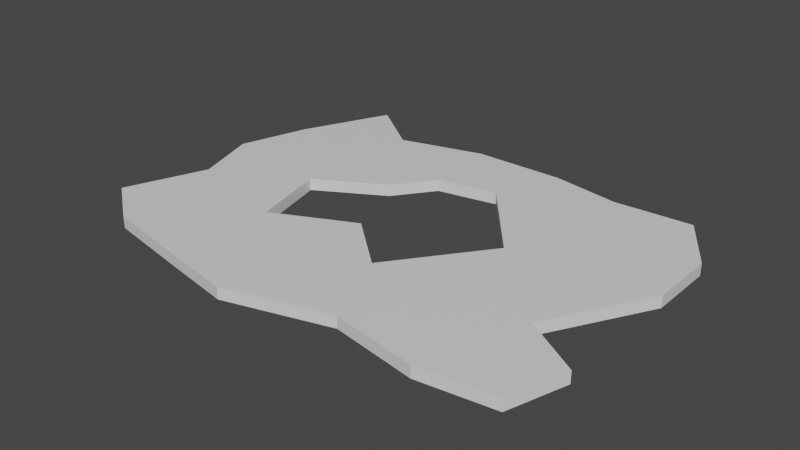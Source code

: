 # Source: broken_glass.blend  (saved by Blender 2.81.16; exported with 4.5.12 LTS)
import bpy
from mathutils import Matrix  # noqa: F401  (used for matrix-valued properties, if any)

bpy.ops.wm.read_factory_settings(use_empty=True)
scene = bpy.context.scene
scene.name = 'Scene'

# ---- collections
col_collection = bpy.data.collections.new('Collection'); scene.collection.children.link(col_collection)

# ---- materials (node trees are filled in below, after node groups)
mat_material = bpy.data.materials.new('Material')
mat_material.alpha_threshold = 0.0
mat_material.use_transparent_shadow = False
mat_material.line_color = (0.0, 0.0, 0.0, 1.0)

# ---- material node trees
mat_material.use_nodes = True; mat_material.node_tree.nodes.clear()
_N = mat_material.node_tree.nodes; _L = mat_material.node_tree.links
n0 = _N.new('ShaderNodeOutputMaterial'); n0.name = 'Material Output'; n0.location = (300, 300)
n1 = _N.new('ShaderNodeBsdfPrincipled'); n1.name = 'Principled BSDF'; n1.location = (10, 300)
n1.distribution = 'GGX'
n1.subsurface_method = 'BURLEY'
n1.inputs[2].default_value = 0.4
n1.inputs[3].default_value = 1.45
n1.inputs[27].default_value = (0.0, 0.0, 0.0, 1.0)
n1.inputs[28].default_value = 1.0
_L.new(n1.outputs[0], n0.inputs[0])
n0.is_active_output = True

# ---- world
world_world = bpy.data.worlds.new('World'); scene.world = world_world
world_world.use_nodes = True; world_world.node_tree.nodes.clear()
_N = world_world.node_tree.nodes; _L = world_world.node_tree.links
n0 = _N.new('ShaderNodeOutputWorld'); n0.name = 'World Output'; n0.location = (300, 300)
n1 = _N.new('ShaderNodeBackground'); n1.name = 'Background'; n1.location = (10, 300)
n1.inputs[0].default_value = (0.05088, 0.05088, 0.05088, 1.0)
_L.new(n1.outputs[0], n0.inputs[0])
n0.is_active_output = True
world_world.color = (0.05088, 0.05088, 0.05088)
world_world.use_sun_shadow = False
world_world.sun_shadow_jitter_overblur = 0.0

# ---- meshes
me_cube = bpy.data.meshes.new('Cube')
me_cube.from_pydata([(0.8378, 0.9531, 1.0), (0.8378, 0.9531, -1.0), (0.9206, -0.9437, 1.0), (0.9206, -0.9437, -1.0), (-0.824, 1.122, 1.0), (-0.824, 1.122, -1.0), (-0.9172, -0.9015, 1.0), (-0.9172, -0.9015, -1.0), (0.4965, 0.9296, -1.0), (0.2, 1.0, -1.0), (-0.2, 1.0, -1.0), (-0.5689, 0.864, -1.0), (0.6, -1.0, 1.0), (0.2276, -0.9109, 1.0), (-0.2242, -1.084, 1.0), (-0.5655, -0.9953, 1.0), (-0.5655, -0.9953, -1.0), (-0.2242, -1.084, -1.0), (0.2276, -0.9109, -1.0), (0.6, -1.0, -1.0), (-0.5689, 0.864, 1.0), (-0.2, 1.0, 1.0), (0.2, 1.0, 1.0), (0.4965, 0.9296, 1.0), (-1.0, 0.6, -1.0), (-1.093, 0.1859, -1.0), (-1.0, -0.2, -1.0), (-1.135, -0.6844, -1.0), (1.0, 0.6, 1.0), (1.0, 0.2, 1.0), (0.7533, -0.3947, 1.0), (1.0, -0.6, 1.0), (-1.135, -0.6844, 1.0), (-1.0, -0.2, 1.0), (-1.093, 0.1859, 1.0), (-1.0, 0.6, 1.0), (1.0, -0.6, -1.0), (0.7533, -0.3947, -1.0), (1.0, 0.2, -1.0), (1.0, 0.6, -1.0), (-0.6, 0.6, -1.0), (-0.598, 0.08327, -1.0), (-0.5141, -0.3765, -1.0), (-0.6, -0.6, -1.0), (-0.178, 0.543, -1.0), (-0.3038, 0.3113, -1.0), (-0.1601, -0.1511, -1.0), (-0.2, -0.6, -1.0), (0.0822, 0.6109, -1.0), (0.3817, 0.1077, -1.0), (0.0802, -0.4389, -1.0), (0.2, -0.6, -1.0), (0.5827, 0.5249, -1.0), (0.6, 0.2, -1.0), (0.6, -0.2, -1.0), (0.4896, -0.5015, -1.0), (0.5827, 0.5249, 1.0), (0.6, 0.2, 1.0), (0.6, -0.2, 1.0), (0.4896, -0.5015, 1.0), (0.0822, 0.6109, 1.0), (0.3817, 0.1077, 1.0), (0.0802, -0.4389, 1.0), (0.2, -0.6, 1.0), (-0.178, 0.543, 1.0), (-0.3038, 0.3113, 1.0), (-0.1601, -0.1511, 1.0), (-0.2, -0.6, 1.0), (-0.6, 0.6, 1.0), (-0.598, 0.08327, 1.0), (-0.5141, -0.3765, 1.0), (-0.6, -0.6, 1.0)], [], [(71, 32, 6, 15), (16, 15, 6, 7), (24, 35, 4, 5), (55, 36, 3, 19), (36, 31, 2, 3), (8, 23, 0, 1), (5, 4, 20, 11), (11, 20, 21, 10), (10, 21, 22, 9), (9, 22, 23, 8), (27, 43, 16, 7), (43, 47, 17, 16), (47, 51, 18, 17), (51, 55, 19, 18), (3, 2, 12, 19), (19, 12, 13, 18), (18, 13, 14, 17), (17, 14, 15, 16), (31, 59, 12, 2), (59, 63, 13, 12), (63, 67, 14, 13), (67, 71, 15, 14), (21, 20, 68, 64), (64, 68, 69, 65), (66, 70, 71, 67), (22, 21, 64, 60), (62, 66, 67, 63), (23, 22, 60, 56), (56, 60, 61, 57), (57, 61, 62, 58), (58, 62, 63, 59), (0, 23, 56, 28), (28, 56, 57, 29), (29, 57, 58, 30), (30, 58, 59, 31), (9, 8, 52, 48), (48, 52, 53, 49), (49, 53, 54, 50), (50, 54, 55, 51), (10, 9, 48, 44), (46, 50, 51, 47), (11, 10, 44, 40), (40, 44, 45, 41), (42, 46, 47, 43), (5, 11, 40, 24), (24, 40, 41, 25), (25, 41, 42, 26), (26, 42, 43, 27), (1, 0, 28, 39), (39, 28, 29, 38), (38, 29, 30, 37), (37, 30, 31, 36), (8, 1, 39, 52), (52, 39, 38, 53), (53, 38, 37, 54), (54, 37, 36, 55), (7, 6, 32, 27), (27, 32, 33, 26), (26, 33, 34, 25), (25, 34, 35, 24), (20, 4, 35, 68), (68, 35, 34, 69), (69, 34, 33, 70), (70, 33, 32, 71), (69, 41, 45, 65), (45, 44, 64, 65), (42, 41, 69, 70), (70, 66, 62, 50, 46, 42), (50, 62, 61, 49), (49, 61, 60, 48), (64, 44, 48, 60)])
_uv = me_cube.uv_layers.new(name='UVMap')
_uv.uv.foreach_set('vector', [0.825, 0.7, 0.875, 0.7, 0.875, 0.75, 0.825, 0.75, 0.375, 0.95, 0.625, 0.95, 0.625, 1.0, 0.375, 1.0, 0.375, 0.2, 0.625, 0.2, 0.625, 0.25, 0.375, 0.25, 0.325, 0.7, 0.375, 0.7, 0.375, 0.75, 0.325, 0.75, 0.375, 0.7, 0.625, 0.7, 0.625, 0.75, 0.375, 0.75, 0.375, 0.45, 0.625, 0.45, 0.625, 0.5, 0.375, 0.5, 0.375, 0.25, 0.625, 0.25, 0.625, 0.3, 0.375, 0.3, 0.375, 0.3, 0.625, 0.3, 0.625, 0.35, 0.375, 0.35, 0.375, 0.35, 0.625, 0.35, 0.625, 0.4, 0.375, 0.4, 0.375, 0.4, 0.625, 0.4, 0.625, 0.45, 0.375, 0.45, 0.125, 0.7, 0.175, 0.7, 0.175, 0.75, 0.125, 0.75, 0.175, 0.7, 0.225, 0.7, 0.225, 0.75, 0.175, 0.75, 0.225, 0.7, 0.275, 0.7, 0.275, 0.75, 0.225, 0.75, 0.275, 0.7, 0.325, 0.7, 0.325, 0.75, 0.275, 0.75, 0.375, 0.75, 0.625, 0.75, 0.625, 0.8, 0.375, 0.8, 0.375, 0.8, 0.625, 0.8, 0.625, 0.85, 0.375, 0.85, 0.375, 0.85, 0.625, 0.85, 0.625, 0.9, 0.375, 0.9, 0.375, 0.9, 0.625, 0.9, 0.625, 0.95, 0.375, 0.95, 0.625, 0.7, 0.675, 0.7, 0.675, 0.75, 0.625, 0.75, 0.675, 0.7, 0.725, 0.7, 0.725, 0.75, 0.675, 0.75, 0.725, 0.7, 0.775, 0.7, 0.775, 0.75, 0.725, 0.75, 0.775, 0.7, 0.825, 0.7, 0.825, 0.75, 0.775, 0.75, 0.775, 0.5, 0.825, 0.5, 0.825, 0.55, 0.775, 0.55, 0.775, 0.55, 0.825, 0.55, 0.825, 0.6, 0.775, 0.6, 0.775, 0.65, 0.825, 0.65, 0.825, 0.7, 0.775, 0.7, 0.725, 0.5, 0.775, 0.5, 0.775, 0.55, 0.725, 0.55, 0.725, 0.65, 0.775, 0.65, 0.775, 0.7, 0.725, 0.7, 0.675, 0.5, 0.725, 0.5, 0.725, 0.55, 0.675, 0.55, 0.675, 0.55, 0.725, 0.55, 0.725, 0.6, 0.675, 0.6, 0.675, 0.6, 0.725, 0.6, 0.725, 0.65, 0.675, 0.65, 0.675, 0.65, 0.725, 0.65, 0.725, 0.7, 0.675, 0.7, 0.625, 0.5, 0.675, 0.5, 0.675, 0.55, 0.625, 0.55, 0.625, 0.55, 0.675, 0.55, 0.675, 0.6, 0.625, 0.6, 0.625, 0.6, 0.675, 0.6, 0.675, 0.65, 0.625, 0.65, 0.625, 0.65, 0.675, 0.65, 0.675, 0.7, 0.625, 0.7, 0.275, 0.5, 0.325, 0.5, 0.325, 0.55, 0.275, 0.55, 0.275, 0.55, 0.325, 0.55, 0.325, 0.6, 0.275, 0.6, 0.275, 0.6, 0.325, 0.6, 0.325, 0.65, 0.275, 0.65, 0.275, 0.65, 0.325, 0.65, 0.325, 0.7, 0.275, 0.7, 0.225, 0.5, 0.275, 0.5, 0.275, 0.55, 0.225, 0.55, 0.225, 0.65, 0.275, 0.65, 0.275, 0.7, 0.225, 0.7, 0.175, 0.5, 0.225, 0.5, 0.225, 0.55, 0.175, 0.55, 0.175, 0.55, 0.225, 0.55, 0.225, 0.6, 0.175, 0.6, 0.175, 0.65, 0.225, 0.65, 0.225, 0.7, 0.175, 0.7, 0.125, 0.5, 0.175, 0.5, 0.175, 0.55, 0.125, 0.55, 0.125, 0.55, 0.175, 0.55, 0.175, 0.6, 0.125, 0.6, 0.125, 0.6, 0.175, 0.6, 0.175, 0.65, 0.125, 0.65, 0.125, 0.65, 0.175, 0.65, 0.175, 0.7, 0.125, 0.7, 0.375, 0.5, 0.625, 0.5, 0.625, 0.55, 0.375, 0.55, 0.375, 0.55, 0.625, 0.55, 0.625, 0.6, 0.375, 0.6, 0.375, 0.6, 0.625, 0.6, 0.625, 0.65, 0.375, 0.65, 0.375, 0.65, 0.625, 0.65, 0.625, 0.7, 0.375, 0.7, 0.325, 0.5, 0.375, 0.5, 0.375, 0.55, 0.325, 0.55, 0.325, 0.55, 0.375, 0.55, 0.375, 0.6, 0.325, 0.6, 0.325, 0.6, 0.375, 0.6, 0.375, 0.65, 0.325, 0.65, 0.325, 0.65, 0.375, 0.65, 0.375, 0.7, 0.325, 0.7, 0.375, 0.0, 0.625, 0.0, 0.625, 0.05, 0.375, 0.05, 0.375, 0.05, 0.625, 0.05, 0.625, 0.1, 0.375, 0.1, 0.375, 0.1, 0.625, 0.1, 0.625, 0.15, 0.375, 0.15, 0.375, 0.15, 0.625, 0.15, 0.625, 0.2, 0.375, 0.2, 0.825, 0.5, 0.875, 0.5, 0.875, 0.55, 0.825, 0.55, 0.825, 0.55, 0.875, 0.55, 0.875, 0.6, 0.825, 0.6, 0.825, 0.6, 0.875, 0.6, 0.875, 0.65, 0.825, 0.65, 0.825, 0.65, 0.875, 0.65, 0.875, 0.7, 0.825, 0.7, 0.825, 0.6, 0.175, 0.6, 0.225, 0.6, 0.775, 0.6, 0.225, 0.6, 0.225, 0.55, 0.775, 0.55, 0.775, 0.6, 0.175, 0.65, 0.175, 0.6, 0.825, 0.6, 0.825, 0.65, 0.825, 0.65, 0.775, 0.65, 0.725, 0.65, 0.275, 0.65, 0.225, 0.65, 0.175, 0.65, 0.275, 0.65, 0.725, 0.65, 0.725, 0.6, 0.275, 0.6, 0.275, 0.6, 0.725, 0.6, 0.725, 0.55, 0.275, 0.55, 0.775, 0.55, 0.225, 0.55, 0.275, 0.55, 0.725, 0.55])
me_cube.materials.append(mat_material)
me_cube.use_remesh_preserve_volume = False
me_cube.use_remesh_preserve_attributes = False
me_cube.use_mirror_vertex_groups = False
me_cube.update()

# ---- objects
ob_cube = bpy.data.objects.new('Cube', me_cube)

# ---- transforms, parenting, visibility, modifiers, constraints
ob_cube.location = (0.0, 0.0, 0.0)
ob_cube.scale = (1.101, 0.8096, 0.02824)
ob_cube.lock_rotations_4d = False
ob_cube.empty_display_type = 'ARROWS'
ob_cube.lineart.crease_threshold = 0.0

# ---- collection membership
col_collection.objects.link(ob_cube)

# ---- scene / render settings (as saved in the file)
scene.frame_start = 1; scene.frame_end = 250; scene.frame_set(1)
scene.render.engine = 'BLENDER_EEVEE_NEXT'
scene.cycles.use_denoising = False
scene.cycles.samples = 128
scene.cycles.sampling_pattern = 'TABULATED_SOBOL'
scene.cycles.use_adaptive_sampling = False
scene.cycles.use_light_tree = False
scene.view_settings.view_transform = 'Filmic'
bpy.context.view_layer.update()

# ---- added for rendering (the .blend has no active camera and no usable light): camera, sun
cam_auto = bpy.data.cameras.new('AutoCamera')
cam_auto.lens = 50.0
cam_auto.sensor_width = 36.0
cam_auto.clip_end = 1000.0
ob_auto_camera = bpy.data.objects.new('AutoCamera', cam_auto)
scene.collection.objects.link(ob_auto_camera)
ob_auto_camera.location = (2.65748, -3.26265, 2.18523)
ob_auto_camera.rotation_euler = (1.09748, -7.21219e-08, 0.694738)
scene.camera = ob_auto_camera
light_auto_sun = bpy.data.lights.new('AutoSun', 'SUN')
light_auto_sun.energy = 3.0
light_auto_sun.angle = 0.0523599
ob_auto_sun = bpy.data.objects.new('AutoSun', light_auto_sun)
scene.collection.objects.link(ob_auto_sun)
ob_auto_sun.rotation_euler = (0.872665, 0.174533, 0.523599)
bpy.context.view_layer.update()
